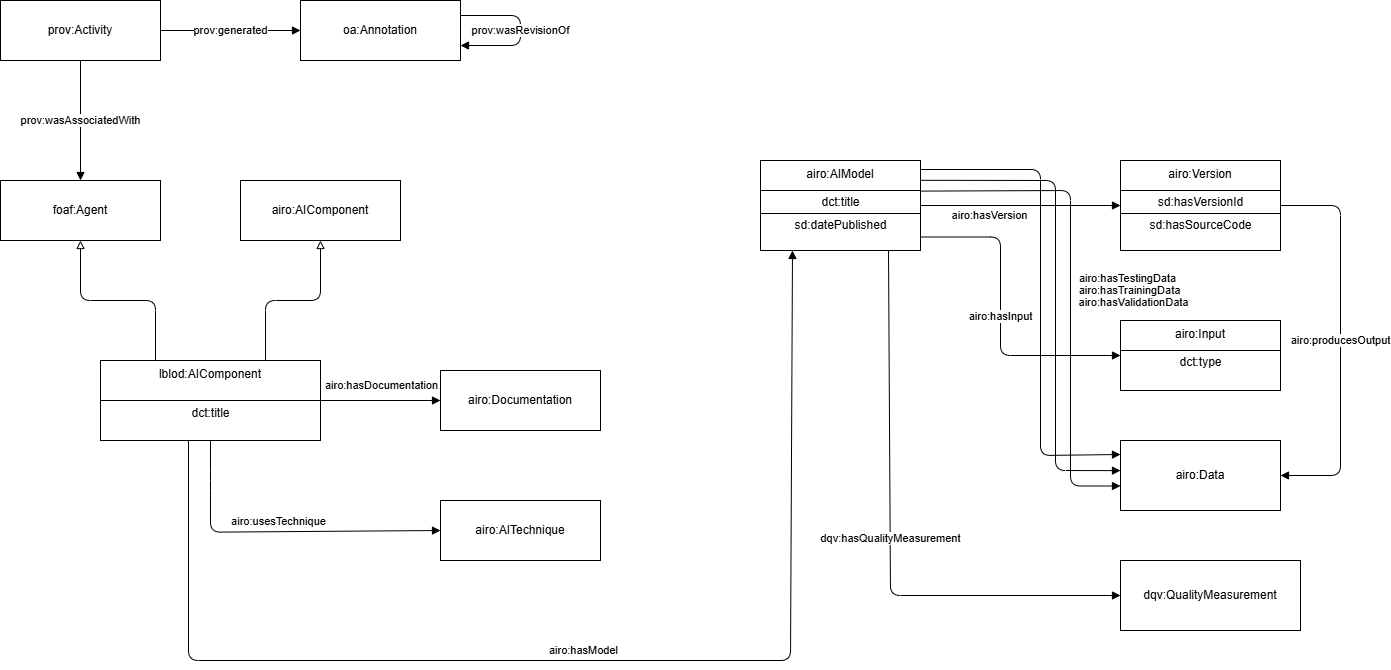

The diagram above was exported from draw.io. Its source (the exported page's mxGraphModel, read from the mxfile embedded in the PNG):
<mxGraphModel dx="1030" dy="722" grid="0" gridSize="10" guides="1" tooltips="1" connect="1" arrows="1" fold="1" page="1" pageScale="1" pageWidth="1450" pageHeight="780" math="0" shadow="0">
  <root>
    <mxCell id="0" />
    <mxCell id="1" parent="0" />
    <mxCell id="provActivity" parent="1" style="rounded=0;whiteSpace=wrap;html=1;align=center;verticalAlign=middle;" value="prov:Activity" vertex="1">
      <mxGeometry height="60" width="160" x="40" y="40" as="geometry" />
    </mxCell>
    <mxCell id="oaAnnotation" parent="1" style="rounded=0;whiteSpace=wrap;html=1;align=center;verticalAlign=middle;" value="oa:Annotation" vertex="1">
      <mxGeometry height="60" width="160" x="340" y="40" as="geometry" />
    </mxCell>
    <mxCell id="foafAgent" parent="1" style="rounded=0;whiteSpace=wrap;html=1;align=center;verticalAlign=middle;" value="foaf:Agent" vertex="1">
      <mxGeometry height="60" width="160" x="40" y="220" as="geometry" />
    </mxCell>
    <mxCell id="airoAIComponent" parent="1" style="rounded=0;whiteSpace=wrap;html=1;align=center;verticalAlign=middle;" value="airo:AIComponent" vertex="1">
      <mxGeometry height="60" width="160" x="280" y="220" as="geometry" />
    </mxCell>
    <mxCell id="lblodAIComponent" parent="1" style="rounded=0;whiteSpace=wrap;html=1;align=center;verticalAlign=top;fontStyle=0;" value="lblod:AIComponent" vertex="1">
      <mxGeometry height="80" width="220" x="140" y="400" as="geometry" />
    </mxCell>
    <mxCell id="lblodTitleLine" edge="1" parent="1" style="endArrow=none;html=1;">
      <mxGeometry relative="1" as="geometry">
        <mxPoint x="140" y="440" as="sourcePoint" />
        <mxPoint x="360" y="440" as="targetPoint" />
      </mxGeometry>
    </mxCell>
    <mxCell id="lblodTitleLabel" parent="1" style="text;html=1;align=center;verticalAlign=middle;" value="dct:title" vertex="1">
      <mxGeometry height="20" width="220" x="140" y="443" as="geometry" />
    </mxCell>
    <mxCell id="airoDocumentation" parent="1" style="rounded=0;whiteSpace=wrap;html=1;align=center;verticalAlign=middle;" value="airo:Documentation" vertex="1">
      <mxGeometry height="60" width="160" x="480" y="410" as="geometry" />
    </mxCell>
    <mxCell id="airoAITechnique" parent="1" style="rounded=0;whiteSpace=wrap;html=1;align=center;verticalAlign=middle;" value="airo:AITechnique" vertex="1">
      <mxGeometry height="60" width="160" x="480" y="540" as="geometry" />
    </mxCell>
    <mxCell id="airoAIModel" parent="1" style="rounded=0;whiteSpace=wrap;html=1;align=center;verticalAlign=top;" value="airo:AIModel" vertex="1">
      <mxGeometry height="90" width="160" x="800" y="200" as="geometry" />
    </mxCell>
    <mxCell id="aiModelLine1" edge="1" parent="1" style="endArrow=none;html=1;">
      <mxGeometry relative="1" as="geometry">
        <mxPoint x="800" y="230" as="sourcePoint" />
        <mxPoint x="960" y="230" as="targetPoint" />
      </mxGeometry>
    </mxCell>
    <mxCell id="aiModelTitle" parent="1" style="text;html=1;align=center;verticalAlign=middle;" value="dct:title" vertex="1">
      <mxGeometry height="18" width="160" x="800" y="233" as="geometry" />
    </mxCell>
    <mxCell id="aiModelLine2" edge="1" parent="1" style="endArrow=none;html=1;">
      <mxGeometry relative="1" as="geometry">
        <mxPoint x="800" y="253" as="sourcePoint" />
        <mxPoint x="960" y="253" as="targetPoint" />
      </mxGeometry>
    </mxCell>
    <mxCell id="aiModelDate" parent="1" style="text;html=1;align=center;verticalAlign=middle;" value="sd:datePublished" vertex="1">
      <mxGeometry height="18" width="160" x="800" y="256" as="geometry" />
    </mxCell>
    <mxCell id="airoVersion" parent="1" style="rounded=0;whiteSpace=wrap;html=1;align=center;verticalAlign=top;" value="airo:Version" vertex="1">
      <mxGeometry height="90" width="160" x="1160" y="200" as="geometry" />
    </mxCell>
    <mxCell id="versionLine1" edge="1" parent="1" style="endArrow=none;html=1;">
      <mxGeometry relative="1" as="geometry">
        <mxPoint x="1160" y="230" as="sourcePoint" />
        <mxPoint x="1320" y="230" as="targetPoint" />
      </mxGeometry>
    </mxCell>
    <mxCell id="versionId" parent="1" style="text;html=1;align=center;verticalAlign=middle;" value="sd:hasVersionId" vertex="1">
      <mxGeometry height="18" width="160" x="1160" y="233" as="geometry" />
    </mxCell>
    <mxCell id="versionLine2" edge="1" parent="1" style="endArrow=none;html=1;">
      <mxGeometry relative="1" as="geometry">
        <mxPoint x="1160" y="253" as="sourcePoint" />
        <mxPoint x="1320" y="253" as="targetPoint" />
      </mxGeometry>
    </mxCell>
    <mxCell id="versionSource" parent="1" style="text;html=1;align=center;verticalAlign=middle;" value="sd:hasSourceCode" vertex="1">
      <mxGeometry height="18" width="160" x="1160" y="256" as="geometry" />
    </mxCell>
    <mxCell id="airoInput" parent="1" style="rounded=0;whiteSpace=wrap;html=1;align=center;verticalAlign=top;" value="airo:Input" vertex="1">
      <mxGeometry height="70" width="160" x="1160" y="360" as="geometry" />
    </mxCell>
    <mxCell id="inputLine" edge="1" parent="1" style="endArrow=none;html=1;">
      <mxGeometry relative="1" as="geometry">
        <mxPoint x="1160" y="390" as="sourcePoint" />
        <mxPoint x="1320" y="390" as="targetPoint" />
      </mxGeometry>
    </mxCell>
    <mxCell id="inputType" parent="1" style="text;html=1;align=center;verticalAlign=middle;" value="dct:type" vertex="1">
      <mxGeometry height="18" width="160" x="1160" y="393" as="geometry" />
    </mxCell>
    <mxCell id="airoData" parent="1" style="rounded=0;whiteSpace=wrap;html=1;align=center;verticalAlign=middle;" value="airo:Data" vertex="1">
      <mxGeometry height="70" width="160" x="1160" y="480" as="geometry" />
    </mxCell>
    <mxCell id="dqvQuality" parent="1" style="rounded=0;whiteSpace=wrap;html=1;align=center;verticalAlign=middle;" value="dqv:QualityMeasurement" vertex="1">
      <mxGeometry height="70" width="180" x="1160" y="600" as="geometry" />
    </mxCell>
    <mxCell id="e1" edge="1" parent="1" source="provActivity" style="endArrow=block;html=1;exitX=1;exitY=0.5;exitDx=0;exitDy=0;entryX=0;entryY=0.5;entryDx=0;entryDy=0;" target="oaAnnotation" value="prov:generated">
      <mxGeometry relative="1" as="geometry" />
    </mxCell>
    <mxCell id="e2" edge="1" parent="1" source="oaAnnotation" style="endArrow=block;html=1;exitX=1;exitY=0.25;exitDx=0;exitDy=0;entryX=1;entryY=0.75;entryDx=0;entryDy=0;" target="oaAnnotation" value="prov:wasRevisionOf">
      <mxGeometry relative="1" as="geometry">
        <Array as="points">
          <mxPoint x="560" y="55" />
          <mxPoint x="560" y="85" />
        </Array>
      </mxGeometry>
    </mxCell>
    <mxCell id="e3" edge="1" parent="1" source="provActivity" style="endArrow=block;html=1;exitX=0.5;exitY=1;exitDx=0;exitDy=0;entryX=0.5;entryY=0;entryDx=0;entryDy=0;" target="foafAgent" value="prov:wasAssociatedWith">
      <mxGeometry relative="1" as="geometry" />
    </mxCell>
    <mxCell id="e4" edge="1" parent="1" source="lblodAIComponent" style="endArrow=block;endFill=0;html=1;exitX=0.25;exitY=0;exitDx=0;exitDy=0;entryX=0.5;entryY=1;entryDx=0;entryDy=0;" target="foafAgent">
      <mxGeometry relative="1" as="geometry">
        <Array as="points">
          <mxPoint x="195" y="340" />
          <mxPoint x="120" y="340" />
        </Array>
      </mxGeometry>
    </mxCell>
    <mxCell id="e5" edge="1" parent="1" source="lblodAIComponent" style="endArrow=block;endFill=0;html=1;exitX=0.75;exitY=0;exitDx=0;exitDy=0;entryX=0.5;entryY=1;entryDx=0;entryDy=0;" target="airoAIComponent">
      <mxGeometry relative="1" as="geometry">
        <Array as="points">
          <mxPoint x="305" y="340" />
          <mxPoint x="360" y="340" />
        </Array>
      </mxGeometry>
    </mxCell>
    <mxCell id="e6" edge="1" parent="1" source="lblodAIComponent" style="endArrow=block;html=1;exitX=1;exitY=0.5;exitDx=0;exitDy=0;entryX=0;entryY=0.5;entryDx=0;entryDy=0;" target="airoDocumentation" value="airo:hasDocumentation">
      <mxGeometry relative="1" x="0.02" y="15" as="geometry">
        <mxPoint as="offset" />
      </mxGeometry>
    </mxCell>
    <mxCell id="e7" edge="1" parent="1" source="lblodAIComponent" style="endArrow=block;html=1;exitX=0.5;exitY=1;exitDx=0;exitDy=0;entryX=0;entryY=0.5;entryDx=0;entryDy=0;" target="airoAITechnique" value="airo:usesTechnique">
      <mxGeometry relative="1" x="-0.0068" y="10" as="geometry">
        <mxPoint as="offset" />
        <Array as="points">
          <mxPoint x="250" y="520" />
          <mxPoint x="250" y="571.67" />
        </Array>
      </mxGeometry>
    </mxCell>
    <mxCell id="e8" edge="1" parent="1" source="lblodAIComponent" style="endArrow=block;html=1;exitX=0.4;exitY=1;exitDx=0;exitDy=0;entryX=0.2;entryY=1;entryDx=0;entryDy=0;" target="airoAIModel" value="airo:hasModel">
      <mxGeometry relative="1" x="-0.0011" y="10" as="geometry">
        <mxPoint as="offset" />
        <Array as="points">
          <mxPoint x="228" y="700" />
          <mxPoint x="830" y="700" />
        </Array>
      </mxGeometry>
    </mxCell>
    <mxCell id="e14" edge="1" parent="1" source="airoAIModel" style="endArrow=block;html=1;exitX=0.8;exitY=1;exitDx=0;exitDy=0;entryX=0;entryY=0.5;entryDx=0;entryDy=0;" target="dqvQuality" value="dqv:hasQualityMeasurement">
      <mxGeometry relative="1" as="geometry">
        <Array as="points">
          <mxPoint x="930" y="635" />
        </Array>
      </mxGeometry>
    </mxCell>
    <mxCell id="e9" edge="1" parent="1" source="airoAIModel" style="endArrow=block;html=1;exitX=1;exitY=0.5;exitDx=0;exitDy=0;entryX=0;entryY=0.5;entryDx=0;entryDy=0;" target="airoVersion" value="airo:hasVersion">
      <mxGeometry relative="1" x="-0.3133" y="-10" as="geometry">
        <mxPoint as="offset" />
      </mxGeometry>
    </mxCell>
    <mxCell id="e10" edge="1" parent="1" source="airoAIModel" style="endArrow=block;html=1;exitX=1;exitY=0.85;exitDx=0;exitDy=0;entryX=0;entryY=0.5;entryDx=0;entryDy=0;" target="airoInput" value="airo:hasInput">
      <mxGeometry relative="1" as="geometry">
        <Array as="points">
          <mxPoint x="1040" y="276.5" />
          <mxPoint x="1040" y="395" />
        </Array>
      </mxGeometry>
    </mxCell>
    <mxCell id="e15" edge="1" parent="1" source="airoVersion" style="endArrow=block;html=1;exitX=1;exitY=0.5;exitDx=0;exitDy=0;entryX=1;entryY=0.5;entryDx=0;entryDy=0;" target="airoData" value="airo:producesOutput">
      <mxGeometry relative="1" as="geometry">
        <Array as="points">
          <mxPoint x="1380" y="245" />
          <mxPoint x="1380" y="515" />
        </Array>
      </mxGeometry>
    </mxCell>
    <mxCell id="e11" edge="1" parent="1" source="airoAIModel" style="endArrow=block;html=1;exitX=1;exitY=0.1;exitDx=0;exitDy=0;entryX=0;entryY=0.2;entryDx=0;entryDy=0;" target="airoData" value="airo:hasValidationData">
      <mxGeometry relative="1" x="0.0405" y="93" as="geometry">
        <mxPoint as="offset" />
        <Array as="points">
          <mxPoint x="1080" y="209" />
          <mxPoint x="1080" y="495" />
        </Array>
      </mxGeometry>
    </mxCell>
    <mxCell id="e12" edge="1" parent="1" source="airoAIModel" style="endArrow=block;html=1;exitX=1;exitY=0.22;exitDx=0;exitDy=0;entryX=0;entryY=0.43;entryDx=0;entryDy=0;" target="airoData" value="airo:hasTrainingData">
      <mxGeometry relative="1" x="-0.0013" y="74" as="geometry">
        <mxPoint as="offset" />
        <Array as="points">
          <mxPoint x="1095" y="220" />
          <mxPoint x="1095" y="510" />
        </Array>
      </mxGeometry>
    </mxCell>
    <mxCell id="e13" edge="1" parent="1" source="airoAIModel" style="endArrow=block;html=1;exitX=1;exitY=0.34;exitDx=0;exitDy=0;entryX=0;entryY=0.65;entryDx=0;entryDy=0;" target="airoData" value="airo:hasTestingData">
      <mxGeometry relative="1" x="-0.0397" y="57" as="geometry">
        <mxPoint as="offset" />
        <Array as="points">
          <mxPoint x="1110" y="230" />
          <mxPoint x="1110" y="525.5" />
        </Array>
      </mxGeometry>
    </mxCell>
  </root>
</mxGraphModel>